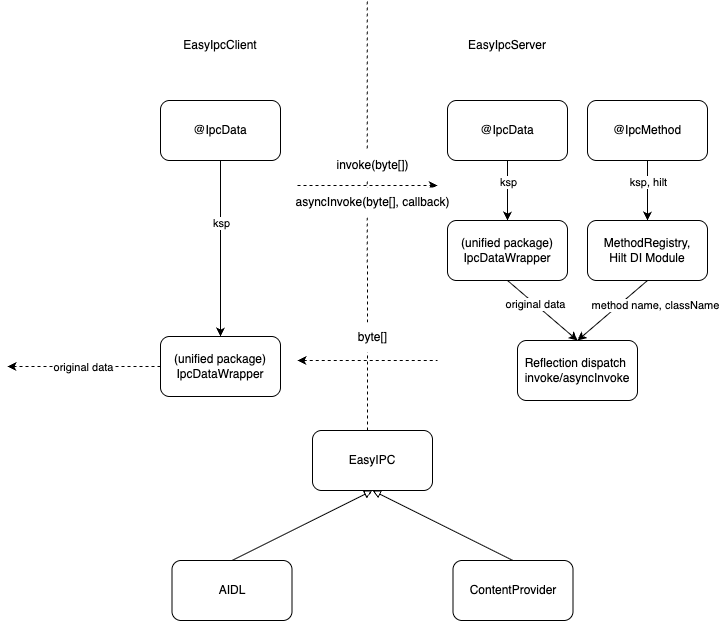

The diagram above was exported from draw.io. Its source (the exported page's mxGraphModel, read from the mxfile embedded in the PNG):
<mxGraphModel dx="1493" dy="860" grid="1" gridSize="10" guides="1" tooltips="1" connect="1" arrows="1" fold="1" page="1" pageScale="1" pageWidth="827" pageHeight="1169" math="0" shadow="0">
  <root>
    <mxCell id="0" />
    <mxCell id="1" parent="0" />
    <mxCell id="QQ1gnMLuK0kLf_13-nNE-22" value="" style="edgeStyle=orthogonalEdgeStyle;rounded=0;orthogonalLoop=1;jettySize=auto;html=1;" edge="1" parent="1" source="QQ1gnMLuK0kLf_13-nNE-19" target="QQ1gnMLuK0kLf_13-nNE-21">
      <mxGeometry relative="1" as="geometry" />
    </mxCell>
    <mxCell id="QQ1gnMLuK0kLf_13-nNE-25" value="ksp" style="edgeLabel;html=1;align=center;verticalAlign=middle;resizable=0;points=[];" vertex="1" connectable="0" parent="QQ1gnMLuK0kLf_13-nNE-22">
      <mxGeometry x="-0.2977" relative="1" as="geometry">
        <mxPoint as="offset" />
      </mxGeometry>
    </mxCell>
    <mxCell id="QQ1gnMLuK0kLf_13-nNE-19" value="@IpcData" style="rounded=1;whiteSpace=wrap;html=1;" vertex="1" parent="1">
      <mxGeometry x="333" y="500" width="120" height="60" as="geometry" />
    </mxCell>
    <mxCell id="QQ1gnMLuK0kLf_13-nNE-20" value="EasyIpcClient" style="text;html=1;align=center;verticalAlign=middle;whiteSpace=wrap;rounded=0;" vertex="1" parent="1">
      <mxGeometry x="363" y="430" width="60" height="30" as="geometry" />
    </mxCell>
    <mxCell id="QQ1gnMLuK0kLf_13-nNE-59" value="" style="edgeStyle=orthogonalEdgeStyle;rounded=0;orthogonalLoop=1;jettySize=auto;html=1;dashed=1;" edge="1" parent="1" source="QQ1gnMLuK0kLf_13-nNE-21">
      <mxGeometry relative="1" as="geometry">
        <mxPoint x="180" y="766" as="targetPoint" />
      </mxGeometry>
    </mxCell>
    <mxCell id="QQ1gnMLuK0kLf_13-nNE-60" value="original data" style="edgeLabel;html=1;align=center;verticalAlign=middle;resizable=0;points=[];" vertex="1" connectable="0" parent="QQ1gnMLuK0kLf_13-nNE-59">
      <mxGeometry x="0.0109" relative="1" as="geometry">
        <mxPoint as="offset" />
      </mxGeometry>
    </mxCell>
    <mxCell id="QQ1gnMLuK0kLf_13-nNE-21" value="&lt;div&gt;(unified package)&lt;/div&gt;IpcDataWrapper" style="whiteSpace=wrap;html=1;rounded=1;" vertex="1" parent="1">
      <mxGeometry x="333" y="736" width="120" height="60" as="geometry" />
    </mxCell>
    <mxCell id="QQ1gnMLuK0kLf_13-nNE-27" value="" style="edgeStyle=orthogonalEdgeStyle;rounded=0;orthogonalLoop=1;jettySize=auto;html=1;" edge="1" parent="1" source="QQ1gnMLuK0kLf_13-nNE-29" target="QQ1gnMLuK0kLf_13-nNE-31">
      <mxGeometry relative="1" as="geometry" />
    </mxCell>
    <mxCell id="QQ1gnMLuK0kLf_13-nNE-28" value="ksp" style="edgeLabel;html=1;align=center;verticalAlign=middle;resizable=0;points=[];" vertex="1" connectable="0" parent="QQ1gnMLuK0kLf_13-nNE-27">
      <mxGeometry x="-0.2977" relative="1" as="geometry">
        <mxPoint as="offset" />
      </mxGeometry>
    </mxCell>
    <mxCell id="QQ1gnMLuK0kLf_13-nNE-29" value="@IpcData" style="rounded=1;whiteSpace=wrap;html=1;" vertex="1" parent="1">
      <mxGeometry x="620" y="500" width="120" height="60" as="geometry" />
    </mxCell>
    <mxCell id="QQ1gnMLuK0kLf_13-nNE-30" value="EasyIpcServer" style="text;html=1;align=center;verticalAlign=middle;whiteSpace=wrap;rounded=0;" vertex="1" parent="1">
      <mxGeometry x="650" y="430" width="60" height="30" as="geometry" />
    </mxCell>
    <mxCell id="QQ1gnMLuK0kLf_13-nNE-46" style="rounded=0;orthogonalLoop=1;jettySize=auto;html=1;exitX=0.5;exitY=1;exitDx=0;exitDy=0;entryX=0.5;entryY=0;entryDx=0;entryDy=0;" edge="1" parent="1" source="QQ1gnMLuK0kLf_13-nNE-31" target="QQ1gnMLuK0kLf_13-nNE-44">
      <mxGeometry relative="1" as="geometry" />
    </mxCell>
    <mxCell id="QQ1gnMLuK0kLf_13-nNE-48" value="original data" style="edgeLabel;html=1;align=center;verticalAlign=middle;resizable=0;points=[];" vertex="1" connectable="0" parent="QQ1gnMLuK0kLf_13-nNE-46">
      <mxGeometry x="-0.2204" relative="1" as="geometry">
        <mxPoint as="offset" />
      </mxGeometry>
    </mxCell>
    <mxCell id="QQ1gnMLuK0kLf_13-nNE-31" value="&lt;div&gt;(unified package)&lt;/div&gt;IpcDataWrapper" style="whiteSpace=wrap;html=1;rounded=1;" vertex="1" parent="1">
      <mxGeometry x="620" y="620" width="120" height="60" as="geometry" />
    </mxCell>
    <mxCell id="QQ1gnMLuK0kLf_13-nNE-35" value="" style="edgeStyle=orthogonalEdgeStyle;rounded=0;orthogonalLoop=1;jettySize=auto;html=1;dashed=1;" edge="1" parent="1">
      <mxGeometry relative="1" as="geometry">
        <mxPoint x="470" y="585" as="sourcePoint" />
        <mxPoint x="610" y="585" as="targetPoint" />
      </mxGeometry>
    </mxCell>
    <mxCell id="QQ1gnMLuK0kLf_13-nNE-26" value="" style="endArrow=none;dashed=1;html=1;rounded=0;" edge="1" parent="1">
      <mxGeometry width="50" height="50" relative="1" as="geometry">
        <mxPoint x="540" y="830" as="sourcePoint" />
        <mxPoint x="539.6800000000001" y="400" as="targetPoint" />
      </mxGeometry>
    </mxCell>
    <mxCell id="QQ1gnMLuK0kLf_13-nNE-23" value="invoke(byte[])" style="text;html=1;align=center;verticalAlign=middle;resizable=0;points=[];autosize=1;strokeColor=none;fillColor=default;" vertex="1" parent="1">
      <mxGeometry x="495" y="550" width="100" height="30" as="geometry" />
    </mxCell>
    <mxCell id="QQ1gnMLuK0kLf_13-nNE-24" value="asyncInvoke(byte[], callback)" style="text;html=1;align=center;verticalAlign=middle;resizable=0;points=[];autosize=1;strokeColor=none;fillColor=default;" vertex="1" parent="1">
      <mxGeometry x="455" y="587" width="180" height="30" as="geometry" />
    </mxCell>
    <mxCell id="QQ1gnMLuK0kLf_13-nNE-40" value="" style="edgeStyle=orthogonalEdgeStyle;rounded=0;orthogonalLoop=1;jettySize=auto;html=1;" edge="1" parent="1" source="QQ1gnMLuK0kLf_13-nNE-42" target="QQ1gnMLuK0kLf_13-nNE-43">
      <mxGeometry relative="1" as="geometry" />
    </mxCell>
    <mxCell id="QQ1gnMLuK0kLf_13-nNE-41" value="ksp, hilt" style="edgeLabel;html=1;align=center;verticalAlign=middle;resizable=0;points=[];" vertex="1" connectable="0" parent="QQ1gnMLuK0kLf_13-nNE-40">
      <mxGeometry x="-0.2977" relative="1" as="geometry">
        <mxPoint as="offset" />
      </mxGeometry>
    </mxCell>
    <mxCell id="QQ1gnMLuK0kLf_13-nNE-42" value="@IpcMethod" style="rounded=1;whiteSpace=wrap;html=1;" vertex="1" parent="1">
      <mxGeometry x="760" y="500" width="120" height="60" as="geometry" />
    </mxCell>
    <mxCell id="QQ1gnMLuK0kLf_13-nNE-45" style="rounded=0;orthogonalLoop=1;jettySize=auto;html=1;exitX=0.5;exitY=1;exitDx=0;exitDy=0;entryX=0.5;entryY=0;entryDx=0;entryDy=0;" edge="1" parent="1" source="QQ1gnMLuK0kLf_13-nNE-43" target="QQ1gnMLuK0kLf_13-nNE-44">
      <mxGeometry relative="1" as="geometry" />
    </mxCell>
    <mxCell id="QQ1gnMLuK0kLf_13-nNE-47" value="method name, className" style="edgeLabel;html=1;align=center;verticalAlign=middle;resizable=0;points=[];" vertex="1" connectable="0" parent="QQ1gnMLuK0kLf_13-nNE-45">
      <mxGeometry x="-0.1686" relative="1" as="geometry">
        <mxPoint x="36" as="offset" />
      </mxGeometry>
    </mxCell>
    <mxCell id="QQ1gnMLuK0kLf_13-nNE-43" value="MethodRegistry,&lt;div&gt;Hilt DI Module&lt;/div&gt;" style="whiteSpace=wrap;html=1;rounded=1;" vertex="1" parent="1">
      <mxGeometry x="760" y="620" width="120" height="60" as="geometry" />
    </mxCell>
    <mxCell id="QQ1gnMLuK0kLf_13-nNE-44" value="Reflection dispatch&amp;nbsp; invoke/asyncInvoke" style="whiteSpace=wrap;html=1;rounded=1;" vertex="1" parent="1">
      <mxGeometry x="690" y="740" width="120" height="60" as="geometry" />
    </mxCell>
    <mxCell id="QQ1gnMLuK0kLf_13-nNE-63" style="rounded=0;orthogonalLoop=1;jettySize=auto;html=1;exitX=0.5;exitY=0;exitDx=0;exitDy=0;entryX=0.5;entryY=1;entryDx=0;entryDy=0;endArrow=block;endFill=0;" edge="1" parent="1" source="QQ1gnMLuK0kLf_13-nNE-50" target="QQ1gnMLuK0kLf_13-nNE-53">
      <mxGeometry relative="1" as="geometry" />
    </mxCell>
    <mxCell id="QQ1gnMLuK0kLf_13-nNE-50" value="AIDL" style="rounded=1;whiteSpace=wrap;html=1;" vertex="1" parent="1">
      <mxGeometry x="344.5" y="960" width="120" height="60" as="geometry" />
    </mxCell>
    <mxCell id="QQ1gnMLuK0kLf_13-nNE-64" style="rounded=0;orthogonalLoop=1;jettySize=auto;html=1;exitX=0.5;exitY=0;exitDx=0;exitDy=0;entryX=0.5;entryY=1;entryDx=0;entryDy=0;endArrow=block;endFill=0;" edge="1" parent="1" source="QQ1gnMLuK0kLf_13-nNE-51" target="QQ1gnMLuK0kLf_13-nNE-53">
      <mxGeometry relative="1" as="geometry" />
    </mxCell>
    <mxCell id="QQ1gnMLuK0kLf_13-nNE-51" value="ContentProvider" style="rounded=1;whiteSpace=wrap;html=1;" vertex="1" parent="1">
      <mxGeometry x="625.5" y="960" width="120" height="60" as="geometry" />
    </mxCell>
    <mxCell id="QQ1gnMLuK0kLf_13-nNE-53" value="EasyIPC" style="rounded=1;whiteSpace=wrap;html=1;" vertex="1" parent="1">
      <mxGeometry x="485" y="830" width="120" height="60" as="geometry" />
    </mxCell>
    <mxCell id="QQ1gnMLuK0kLf_13-nNE-54" value="" style="edgeStyle=orthogonalEdgeStyle;rounded=0;orthogonalLoop=1;jettySize=auto;html=1;dashed=1;startArrow=classic;startFill=1;endArrow=none;" edge="1" parent="1">
      <mxGeometry relative="1" as="geometry">
        <mxPoint x="470" y="760" as="sourcePoint" />
        <mxPoint x="610" y="760" as="targetPoint" />
      </mxGeometry>
    </mxCell>
    <mxCell id="QQ1gnMLuK0kLf_13-nNE-55" value="byte[]" style="text;html=1;align=center;verticalAlign=middle;resizable=0;points=[];autosize=1;strokeColor=none;fillColor=default;" vertex="1" parent="1">
      <mxGeometry x="520" y="722" width="50" height="30" as="geometry" />
    </mxCell>
  </root>
</mxGraphModel>